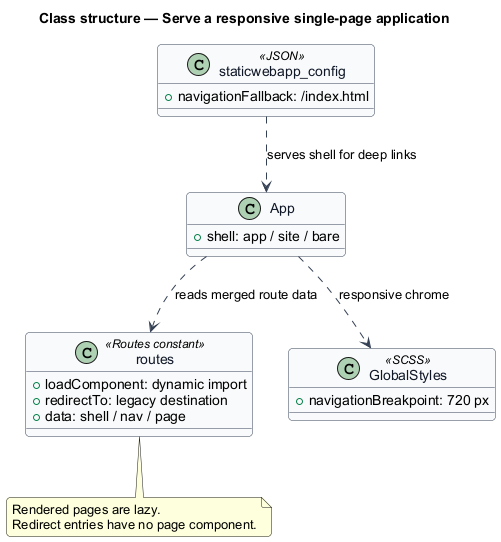

The diagram above was rendered by PlantUML. Its source (embedded in the PNG):
@startuml
skinparam backgroundColor #FFFFFF
skinparam shadowing false
skinparam roundcorner 8
skinparam defaultFontName Arial
skinparam ArrowColor #344054
skinparam class {
  BorderColor #344054
  FontColor #101828
  BackgroundColor #F9FAFB
}
title Class structure — Serve a responsive single-page application

class routes <<Routes constant>> {
  +loadComponent: dynamic import
  +redirectTo: legacy destination
  +data: shell / nav / page
}
class App {
  +shell: app / site / bare
}
class GlobalStyles <<SCSS>> {
  +navigationBreakpoint: 720 px
}
class staticwebapp_config <<JSON>> {
  +navigationFallback: /index.html
}
App ..> routes : reads merged route data
App ..> GlobalStyles : responsive chrome
staticwebapp_config ..> App : serves shell for deep links
note bottom of routes
Rendered pages are lazy.
Redirect entries have no page component.
end note
@enduml